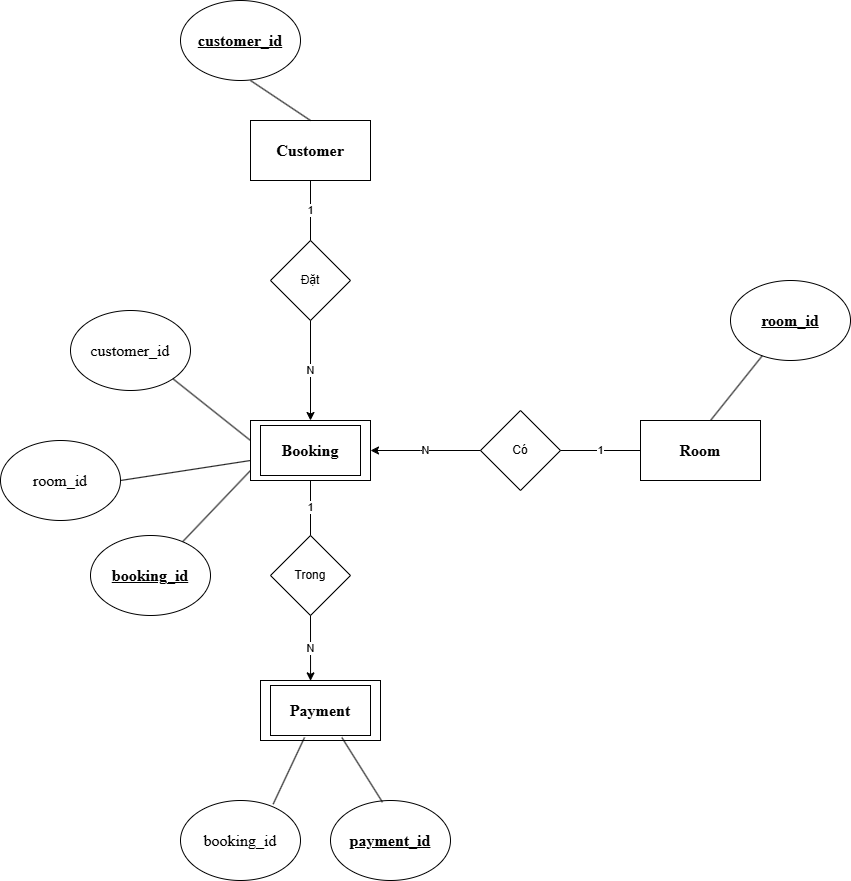

The diagram above was exported from draw.io. Its source (the exported page's mxGraphModel, read from the mxfile embedded in the PNG):
<mxGraphModel dx="2040" dy="768" grid="1" gridSize="10" guides="1" tooltips="1" connect="1" arrows="1" fold="1" page="1" pageScale="1" pageWidth="827" pageHeight="1169" math="0" shadow="0">
  <root>
    <mxCell id="0" />
    <mxCell id="1" parent="0" />
    <mxCell id="worW8IOeBc8L5kfr8LnE-1" value="&lt;span id=&quot;docs-internal-guid-12f023a8-7fff-197c-201c-50df3fb45c16&quot;&gt;&lt;span style=&quot;font-size: 12pt; font-family: &amp;quot;Times New Roman&amp;quot;, serif; background-color: transparent; font-weight: 700; font-variant-numeric: normal; font-variant-east-asian: normal; font-variant-alternates: normal; font-variant-position: normal; font-variant-emoji: normal; vertical-align: baseline; white-space-collapse: preserve;&quot;&gt;Customer&lt;/span&gt;&lt;/span&gt;" style="rounded=0;whiteSpace=wrap;html=1;" vertex="1" parent="1">
      <mxGeometry x="70" y="130" width="120" height="60" as="geometry" />
    </mxCell>
    <mxCell id="worW8IOeBc8L5kfr8LnE-2" value="&lt;span id=&quot;docs-internal-guid-90e652ff-7fff-82f2-ed33-2fd46fd3fe54&quot;&gt;&lt;span style=&quot;font-size: 12pt; font-family: &amp;quot;Times New Roman&amp;quot;, serif; background-color: transparent; font-weight: 700; font-variant-numeric: normal; font-variant-east-asian: normal; font-variant-alternates: normal; font-variant-position: normal; font-variant-emoji: normal; vertical-align: baseline; white-space-collapse: preserve;&quot;&gt;Room&lt;/span&gt;&lt;/span&gt;" style="rounded=0;whiteSpace=wrap;html=1;" vertex="1" parent="1">
      <mxGeometry x="460" y="430" width="120" height="60" as="geometry" />
    </mxCell>
    <mxCell id="worW8IOeBc8L5kfr8LnE-3" value="" style="rounded=0;whiteSpace=wrap;html=1;" vertex="1" parent="1">
      <mxGeometry x="70" y="430" width="120" height="60" as="geometry" />
    </mxCell>
    <mxCell id="worW8IOeBc8L5kfr8LnE-4" value="" style="rounded=0;whiteSpace=wrap;html=1;" vertex="1" parent="1">
      <mxGeometry x="80" y="690" width="120" height="60" as="geometry" />
    </mxCell>
    <mxCell id="worW8IOeBc8L5kfr8LnE-5" value="&lt;span id=&quot;docs-internal-guid-3018a4fa-7fff-3e42-c286-746e4b93ccc8&quot;&gt;&lt;span style=&quot;font-size: 12pt; font-family: &amp;quot;Times New Roman&amp;quot;, serif; background-color: transparent; font-variant-numeric: normal; font-variant-east-asian: normal; font-variant-alternates: normal; font-variant-position: normal; font-variant-emoji: normal; vertical-align: baseline; white-space-collapse: preserve;&quot;&gt;&lt;b&gt;&lt;u&gt;customer_id&lt;/u&gt;&lt;/b&gt;&lt;/span&gt;&lt;/span&gt;" style="ellipse;whiteSpace=wrap;html=1;" vertex="1" parent="1">
      <mxGeometry y="10" width="120" height="80" as="geometry" />
    </mxCell>
    <mxCell id="worW8IOeBc8L5kfr8LnE-6" value="&lt;span id=&quot;docs-internal-guid-896bd4cb-7fff-84a3-80d2-b6f41506a248&quot;&gt;&lt;span style=&quot;font-size: 12pt; font-family: &amp;quot;Times New Roman&amp;quot;, serif; background-color: transparent; font-variant-numeric: normal; font-variant-east-asian: normal; font-variant-alternates: normal; font-variant-position: normal; font-variant-emoji: normal; vertical-align: baseline; white-space-collapse: preserve;&quot;&gt;&lt;b&gt;&lt;u&gt;room_id&lt;/u&gt;&lt;/b&gt;&lt;/span&gt;&lt;/span&gt;" style="ellipse;whiteSpace=wrap;html=1;" vertex="1" parent="1">
      <mxGeometry x="550" y="290" width="120" height="80" as="geometry" />
    </mxCell>
    <mxCell id="worW8IOeBc8L5kfr8LnE-7" value="&lt;span id=&quot;docs-internal-guid-97d191a4-7fff-b9f7-071a-4da8c661bb32&quot;&gt;&lt;span style=&quot;font-size: 12pt; font-family: &amp;quot;Times New Roman&amp;quot;, serif; background-color: transparent; font-variant-numeric: normal; font-variant-east-asian: normal; font-variant-alternates: normal; font-variant-position: normal; font-variant-emoji: normal; vertical-align: baseline; white-space-collapse: preserve;&quot;&gt;&lt;b&gt;&lt;u&gt;booking_id&lt;/u&gt;&lt;/b&gt;&lt;/span&gt;&lt;/span&gt;" style="ellipse;whiteSpace=wrap;html=1;" vertex="1" parent="1">
      <mxGeometry x="-90" y="545" width="120" height="80" as="geometry" />
    </mxCell>
    <mxCell id="worW8IOeBc8L5kfr8LnE-8" value="&lt;span id=&quot;docs-internal-guid-b3ccefc7-7fff-204b-3001-5383a8cb6075&quot;&gt;&lt;span style=&quot;font-size: 12pt; font-family: &amp;quot;Times New Roman&amp;quot;, serif; background-color: transparent; font-variant-numeric: normal; font-variant-east-asian: normal; font-variant-alternates: normal; font-variant-position: normal; font-variant-emoji: normal; vertical-align: baseline; white-space-collapse: preserve;&quot;&gt;&lt;b&gt;&lt;u&gt;payment_id&lt;/u&gt;&lt;/b&gt;&lt;/span&gt;&lt;/span&gt;" style="ellipse;whiteSpace=wrap;html=1;" vertex="1" parent="1">
      <mxGeometry x="150" y="810" width="120" height="80" as="geometry" />
    </mxCell>
    <mxCell id="worW8IOeBc8L5kfr8LnE-9" value="&lt;span id=&quot;docs-internal-guid-2510e9b6-7fff-47ad-af9b-8257509cb189&quot;&gt;&lt;span style=&quot;font-size: 12pt; font-family: &amp;quot;Times New Roman&amp;quot;, serif; background-color: transparent; font-variant-numeric: normal; font-variant-east-asian: normal; font-variant-alternates: normal; font-variant-position: normal; font-variant-emoji: normal; vertical-align: baseline; white-space-collapse: preserve;&quot;&gt;booking_id&lt;/span&gt;&lt;/span&gt;" style="ellipse;whiteSpace=wrap;html=1;" vertex="1" parent="1">
      <mxGeometry y="810" width="120" height="80" as="geometry" />
    </mxCell>
    <mxCell id="worW8IOeBc8L5kfr8LnE-10" value="&lt;span id=&quot;docs-internal-guid-a45aab01-7fff-86d6-238b-42ef9817998f&quot;&gt;&lt;span style=&quot;font-size: 12pt; font-family: &amp;quot;Times New Roman&amp;quot;, serif; background-color: transparent; font-variant-numeric: normal; font-variant-east-asian: normal; font-variant-alternates: normal; font-variant-position: normal; font-variant-emoji: normal; vertical-align: baseline; white-space-collapse: preserve;&quot;&gt;room_id&lt;/span&gt;&lt;/span&gt;" style="ellipse;whiteSpace=wrap;html=1;" vertex="1" parent="1">
      <mxGeometry x="-180" y="450" width="120" height="80" as="geometry" />
    </mxCell>
    <mxCell id="worW8IOeBc8L5kfr8LnE-11" value="&lt;span id=&quot;docs-internal-guid-2fe065f7-7fff-9221-b59d-29e7dfbde760&quot;&gt;&lt;span style=&quot;font-size: 12pt; font-family: &amp;quot;Times New Roman&amp;quot;, serif; background-color: transparent; font-variant-numeric: normal; font-variant-east-asian: normal; font-variant-alternates: normal; font-variant-position: normal; font-variant-emoji: normal; vertical-align: baseline; white-space-collapse: preserve;&quot;&gt;customer_id&lt;/span&gt;&lt;/span&gt;" style="ellipse;whiteSpace=wrap;html=1;" vertex="1" parent="1">
      <mxGeometry x="-110" y="320" width="120" height="80" as="geometry" />
    </mxCell>
    <mxCell id="worW8IOeBc8L5kfr8LnE-12" value="Có" style="rhombus;whiteSpace=wrap;html=1;" vertex="1" parent="1">
      <mxGeometry x="300" y="420" width="80" height="80" as="geometry" />
    </mxCell>
    <mxCell id="worW8IOeBc8L5kfr8LnE-13" value="Đặt" style="rhombus;whiteSpace=wrap;html=1;" vertex="1" parent="1">
      <mxGeometry x="90" y="250" width="80" height="80" as="geometry" />
    </mxCell>
    <mxCell id="worW8IOeBc8L5kfr8LnE-14" value="Trong" style="rhombus;whiteSpace=wrap;html=1;" vertex="1" parent="1">
      <mxGeometry x="90" y="545" width="80" height="80" as="geometry" />
    </mxCell>
    <mxCell id="worW8IOeBc8L5kfr8LnE-15" value="" style="endArrow=none;html=1;rounded=0;exitX=0.5;exitY=0;exitDx=0;exitDy=0;" edge="1" parent="1" source="worW8IOeBc8L5kfr8LnE-1">
      <mxGeometry width="50" height="50" relative="1" as="geometry">
        <mxPoint x="20" y="140" as="sourcePoint" />
        <mxPoint x="70" y="90" as="targetPoint" />
      </mxGeometry>
    </mxCell>
    <mxCell id="worW8IOeBc8L5kfr8LnE-16" value="" style="endArrow=none;html=1;rounded=0;entryX=1;entryY=1;entryDx=0;entryDy=0;" edge="1" parent="1" target="worW8IOeBc8L5kfr8LnE-11">
      <mxGeometry width="50" height="50" relative="1" as="geometry">
        <mxPoint x="70" y="450" as="sourcePoint" />
        <mxPoint x="120" y="400" as="targetPoint" />
      </mxGeometry>
    </mxCell>
    <mxCell id="worW8IOeBc8L5kfr8LnE-17" value="" style="endArrow=none;html=1;rounded=0;entryX=1;entryY=0.5;entryDx=0;entryDy=0;" edge="1" parent="1" target="worW8IOeBc8L5kfr8LnE-10">
      <mxGeometry width="50" height="50" relative="1" as="geometry">
        <mxPoint x="70" y="470" as="sourcePoint" />
        <mxPoint x="120" y="420" as="targetPoint" />
      </mxGeometry>
    </mxCell>
    <mxCell id="worW8IOeBc8L5kfr8LnE-18" value="" style="endArrow=none;html=1;rounded=0;" edge="1" parent="1" target="worW8IOeBc8L5kfr8LnE-7">
      <mxGeometry width="50" height="50" relative="1" as="geometry">
        <mxPoint x="70" y="480" as="sourcePoint" />
        <mxPoint x="120" y="430" as="targetPoint" />
      </mxGeometry>
    </mxCell>
    <mxCell id="worW8IOeBc8L5kfr8LnE-19" value="" style="endArrow=none;html=1;rounded=0;" edge="1" parent="1" target="worW8IOeBc8L5kfr8LnE-6">
      <mxGeometry width="50" height="50" relative="1" as="geometry">
        <mxPoint x="530" y="430" as="sourcePoint" />
        <mxPoint x="580" y="380" as="targetPoint" />
      </mxGeometry>
    </mxCell>
    <mxCell id="worW8IOeBc8L5kfr8LnE-20" value="" style="endArrow=none;html=1;rounded=0;exitX=0.772;exitY=0.046;exitDx=0;exitDy=0;exitPerimeter=0;entryX=0.367;entryY=0.95;entryDx=0;entryDy=0;entryPerimeter=0;" edge="1" parent="1" source="worW8IOeBc8L5kfr8LnE-9" target="worW8IOeBc8L5kfr8LnE-4">
      <mxGeometry width="50" height="50" relative="1" as="geometry">
        <mxPoint x="80" y="860" as="sourcePoint" />
        <mxPoint x="130" y="810" as="targetPoint" />
      </mxGeometry>
    </mxCell>
    <mxCell id="worW8IOeBc8L5kfr8LnE-21" value="" style="endArrow=none;html=1;rounded=0;exitX=0.433;exitY=0.021;exitDx=0;exitDy=0;exitPerimeter=0;entryX=0.678;entryY=0.95;entryDx=0;entryDy=0;entryPerimeter=0;" edge="1" parent="1" source="worW8IOeBc8L5kfr8LnE-8" target="worW8IOeBc8L5kfr8LnE-4">
      <mxGeometry width="50" height="50" relative="1" as="geometry">
        <mxPoint x="110" y="860" as="sourcePoint" />
        <mxPoint x="160" y="810" as="targetPoint" />
      </mxGeometry>
    </mxCell>
    <mxCell id="worW8IOeBc8L5kfr8LnE-22" value="1" style="endArrow=none;html=1;rounded=0;exitX=0.5;exitY=0;exitDx=0;exitDy=0;" edge="1" parent="1" source="worW8IOeBc8L5kfr8LnE-13">
      <mxGeometry width="50" height="50" relative="1" as="geometry">
        <mxPoint x="80" y="240" as="sourcePoint" />
        <mxPoint x="130" y="190" as="targetPoint" />
      </mxGeometry>
    </mxCell>
    <mxCell id="worW8IOeBc8L5kfr8LnE-23" value="N" style="endArrow=classic;html=1;rounded=0;" edge="1" parent="1" target="worW8IOeBc8L5kfr8LnE-3">
      <mxGeometry width="50" height="50" relative="1" as="geometry">
        <mxPoint x="130" y="330" as="sourcePoint" />
        <mxPoint x="180" y="280" as="targetPoint" />
      </mxGeometry>
    </mxCell>
    <mxCell id="worW8IOeBc8L5kfr8LnE-26" value="1" style="endArrow=none;html=1;rounded=0;exitX=1;exitY=0.5;exitDx=0;exitDy=0;" edge="1" parent="1" source="worW8IOeBc8L5kfr8LnE-12">
      <mxGeometry width="50" height="50" relative="1" as="geometry">
        <mxPoint x="410" y="510" as="sourcePoint" />
        <mxPoint x="460" y="460" as="targetPoint" />
      </mxGeometry>
    </mxCell>
    <mxCell id="worW8IOeBc8L5kfr8LnE-27" value="N" style="endArrow=classic;html=1;rounded=0;entryX=1;entryY=0.5;entryDx=0;entryDy=0;" edge="1" parent="1" target="worW8IOeBc8L5kfr8LnE-3">
      <mxGeometry width="50" height="50" relative="1" as="geometry">
        <mxPoint x="300" y="460" as="sourcePoint" />
        <mxPoint x="350" y="410" as="targetPoint" />
        <Array as="points">
          <mxPoint x="240" y="460" />
        </Array>
      </mxGeometry>
    </mxCell>
    <mxCell id="worW8IOeBc8L5kfr8LnE-28" value="&lt;span style=&quot;font-family: &amp;quot;Times New Roman&amp;quot;, serif; font-size: 16px; font-weight: 700; white-space-collapse: preserve;&quot;&gt;Booking&lt;/span&gt;" style="rounded=0;whiteSpace=wrap;html=1;" vertex="1" parent="1">
      <mxGeometry x="80" y="435" width="100" height="50" as="geometry" />
    </mxCell>
    <mxCell id="worW8IOeBc8L5kfr8LnE-30" value="1" style="endArrow=none;html=1;rounded=0;exitX=0.5;exitY=0;exitDx=0;exitDy=0;" edge="1" parent="1" source="worW8IOeBc8L5kfr8LnE-14">
      <mxGeometry width="50" height="50" relative="1" as="geometry">
        <mxPoint x="80" y="540" as="sourcePoint" />
        <mxPoint x="130" y="490" as="targetPoint" />
      </mxGeometry>
    </mxCell>
    <mxCell id="worW8IOeBc8L5kfr8LnE-31" value="N" style="endArrow=classic;html=1;rounded=0;exitX=0.5;exitY=1;exitDx=0;exitDy=0;entryX=0.417;entryY=0.006;entryDx=0;entryDy=0;entryPerimeter=0;" edge="1" parent="1" source="worW8IOeBc8L5kfr8LnE-14" target="worW8IOeBc8L5kfr8LnE-4">
      <mxGeometry width="50" height="50" relative="1" as="geometry">
        <mxPoint x="160" y="650" as="sourcePoint" />
        <mxPoint x="210" y="600" as="targetPoint" />
      </mxGeometry>
    </mxCell>
    <mxCell id="worW8IOeBc8L5kfr8LnE-33" value="&lt;span style=&quot;font-family: &amp;quot;Times New Roman&amp;quot;, serif; font-size: 16px; font-weight: 700; white-space-collapse: preserve;&quot;&gt;Payment&lt;/span&gt;" style="rounded=0;whiteSpace=wrap;html=1;" vertex="1" parent="1">
      <mxGeometry x="90" y="695" width="100" height="50" as="geometry" />
    </mxCell>
  </root>
</mxGraphModel>